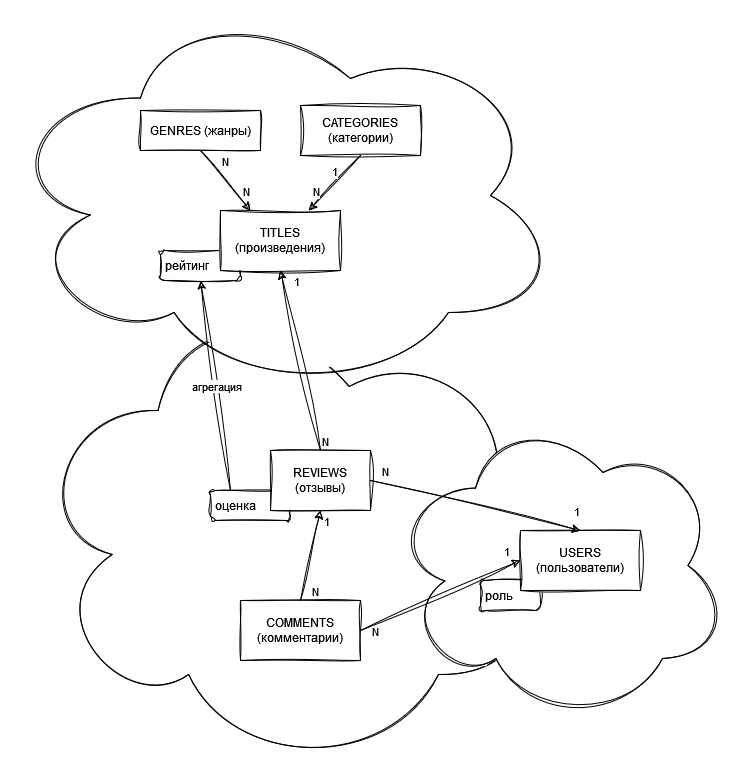

The diagram above was exported from draw.io. Its source (the exported page's mxGraphModel, read from the mxfile embedded in the PNG):
<mxGraphModel dx="2105" dy="822" grid="1" gridSize="10" guides="1" tooltips="1" connect="1" arrows="1" fold="1" page="1" pageScale="1" pageWidth="850" pageHeight="1100" math="0" shadow="0">
  <root>
    <mxCell id="0" />
    <mxCell id="1" parent="0" />
    <mxCell id="63KzIlolbwCN5dW2Wv4n-44" value="" style="ellipse;shape=cloud;whiteSpace=wrap;html=1;sketch=1;curveFitting=1;jiggle=2;" vertex="1" parent="1">
      <mxGeometry x="20" y="290" width="510" height="480" as="geometry" />
    </mxCell>
    <mxCell id="63KzIlolbwCN5dW2Wv4n-25" value="" style="ellipse;shape=cloud;whiteSpace=wrap;html=1;sketch=1;curveFitting=1;jiggle=2;" vertex="1" parent="1">
      <mxGeometry x="-10" width="560" height="390" as="geometry" />
    </mxCell>
    <mxCell id="63KzIlolbwCN5dW2Wv4n-3" value="" style="group" vertex="1" connectable="0" parent="1">
      <mxGeometry x="150" y="210" width="180" height="70" as="geometry" />
    </mxCell>
    <mxCell id="63KzIlolbwCN5dW2Wv4n-2" value="&lt;div align=&quot;left&quot;&gt;рейтинг&lt;/div&gt;" style="rounded=1;whiteSpace=wrap;html=1;sketch=1;curveFitting=1;jiggle=2;align=left;spacingLeft=3;" vertex="1" parent="63KzIlolbwCN5dW2Wv4n-3">
      <mxGeometry y="40" width="80" height="30" as="geometry" />
    </mxCell>
    <mxCell id="63KzIlolbwCN5dW2Wv4n-1" value="TITLES (произведения)" style="rounded=0;whiteSpace=wrap;html=1;sketch=1;curveFitting=1;jiggle=2;" vertex="1" parent="63KzIlolbwCN5dW2Wv4n-3">
      <mxGeometry x="60" width="120" height="60" as="geometry" />
    </mxCell>
    <mxCell id="63KzIlolbwCN5dW2Wv4n-5" value="" style="group" vertex="1" connectable="0" parent="1">
      <mxGeometry x="200" y="450" width="180" height="70" as="geometry" />
    </mxCell>
    <mxCell id="63KzIlolbwCN5dW2Wv4n-6" value="оценка" style="rounded=1;whiteSpace=wrap;html=1;sketch=1;curveFitting=1;jiggle=2;align=left;spacingLeft=3;" vertex="1" parent="63KzIlolbwCN5dW2Wv4n-5">
      <mxGeometry y="40" width="80" height="30" as="geometry" />
    </mxCell>
    <mxCell id="63KzIlolbwCN5dW2Wv4n-7" value="REVIEWS (отзывы)" style="rounded=0;whiteSpace=wrap;html=1;sketch=1;curveFitting=1;jiggle=2;" vertex="1" parent="63KzIlolbwCN5dW2Wv4n-5">
      <mxGeometry x="60" width="100" height="60" as="geometry" />
    </mxCell>
    <mxCell id="63KzIlolbwCN5dW2Wv4n-8" value="GENRES (жанры)" style="rounded=0;whiteSpace=wrap;html=1;sketch=1;curveFitting=1;jiggle=2;" vertex="1" parent="1">
      <mxGeometry x="130" y="110" width="120" height="40" as="geometry" />
    </mxCell>
    <mxCell id="63KzIlolbwCN5dW2Wv4n-23" value="CATEGORIES (категории)" style="rounded=0;whiteSpace=wrap;html=1;sketch=1;curveFitting=1;jiggle=2;" vertex="1" parent="1">
      <mxGeometry x="290" y="105" width="120" height="50" as="geometry" />
    </mxCell>
    <mxCell id="63KzIlolbwCN5dW2Wv4n-28" value="" style="endArrow=classic;html=1;rounded=0;exitX=0.5;exitY=1;exitDx=0;exitDy=0;entryX=0.25;entryY=0;entryDx=0;entryDy=0;sketch=1;curveFitting=1;jiggle=2;" edge="1" parent="1" source="63KzIlolbwCN5dW2Wv4n-8" target="63KzIlolbwCN5dW2Wv4n-1">
      <mxGeometry relative="1" as="geometry">
        <mxPoint x="580" y="330" as="sourcePoint" />
        <mxPoint x="500" y="420" as="targetPoint" />
      </mxGeometry>
    </mxCell>
    <mxCell id="63KzIlolbwCN5dW2Wv4n-30" value="&lt;div style=&quot;font-size: 11px;&quot;&gt;N&lt;/div&gt;" style="edgeLabel;resizable=0;html=1;align=left;verticalAlign=bottom;fontSize=11;" connectable="0" vertex="1" parent="63KzIlolbwCN5dW2Wv4n-28">
      <mxGeometry x="-1" relative="1" as="geometry">
        <mxPoint x="20" y="20" as="offset" />
      </mxGeometry>
    </mxCell>
    <mxCell id="63KzIlolbwCN5dW2Wv4n-31" value="N" style="edgeLabel;resizable=0;html=1;align=right;verticalAlign=bottom;" connectable="0" vertex="1" parent="63KzIlolbwCN5dW2Wv4n-28">
      <mxGeometry x="1" relative="1" as="geometry">
        <mxPoint y="-10" as="offset" />
      </mxGeometry>
    </mxCell>
    <mxCell id="63KzIlolbwCN5dW2Wv4n-32" value="" style="endArrow=classic;html=1;rounded=0;exitX=0.5;exitY=1;exitDx=0;exitDy=0;sketch=1;curveFitting=1;jiggle=2;" edge="1" parent="1" source="63KzIlolbwCN5dW2Wv4n-23" target="63KzIlolbwCN5dW2Wv4n-1">
      <mxGeometry relative="1" as="geometry">
        <mxPoint x="340" y="420" as="sourcePoint" />
        <mxPoint x="500" y="420" as="targetPoint" />
      </mxGeometry>
    </mxCell>
    <mxCell id="63KzIlolbwCN5dW2Wv4n-34" value="1" style="edgeLabel;resizable=0;html=1;align=left;verticalAlign=bottom;" connectable="0" vertex="1" parent="63KzIlolbwCN5dW2Wv4n-32">
      <mxGeometry x="-1" relative="1" as="geometry">
        <mxPoint x="-30" y="25" as="offset" />
      </mxGeometry>
    </mxCell>
    <mxCell id="63KzIlolbwCN5dW2Wv4n-35" value="N" style="edgeLabel;resizable=0;html=1;align=right;verticalAlign=bottom;" connectable="0" vertex="1" parent="63KzIlolbwCN5dW2Wv4n-32">
      <mxGeometry x="1" relative="1" as="geometry">
        <mxPoint x="12" y="-10" as="offset" />
      </mxGeometry>
    </mxCell>
    <mxCell id="63KzIlolbwCN5dW2Wv4n-38" value="COMMENTS (комментарии)" style="rounded=0;whiteSpace=wrap;html=1;sketch=1;curveFitting=1;jiggle=2;" vertex="1" parent="1">
      <mxGeometry x="230" y="600" width="120" height="60" as="geometry" />
    </mxCell>
    <mxCell id="63KzIlolbwCN5dW2Wv4n-40" value="" style="endArrow=classic;html=1;rounded=0;exitX=0.5;exitY=0;exitDx=0;exitDy=0;entryX=0.5;entryY=1;entryDx=0;entryDy=0;sketch=1;curveFitting=1;jiggle=2;" edge="1" parent="1" source="63KzIlolbwCN5dW2Wv4n-38" target="63KzIlolbwCN5dW2Wv4n-7">
      <mxGeometry relative="1" as="geometry">
        <mxPoint x="340" y="420" as="sourcePoint" />
        <mxPoint x="500" y="420" as="targetPoint" />
      </mxGeometry>
    </mxCell>
    <mxCell id="63KzIlolbwCN5dW2Wv4n-42" value="N" style="edgeLabel;resizable=0;html=1;align=left;verticalAlign=bottom;" connectable="0" vertex="1" parent="63KzIlolbwCN5dW2Wv4n-40">
      <mxGeometry x="-1" relative="1" as="geometry">
        <mxPoint x="10" as="offset" />
      </mxGeometry>
    </mxCell>
    <mxCell id="63KzIlolbwCN5dW2Wv4n-43" value="1" style="edgeLabel;resizable=0;html=1;align=right;verticalAlign=bottom;" connectable="0" vertex="1" parent="63KzIlolbwCN5dW2Wv4n-40">
      <mxGeometry x="1" relative="1" as="geometry">
        <mxPoint x="10" y="20" as="offset" />
      </mxGeometry>
    </mxCell>
    <mxCell id="63KzIlolbwCN5dW2Wv4n-45" value="" style="endArrow=classic;html=1;rounded=0;exitX=0.25;exitY=0;exitDx=0;exitDy=0;entryX=0.5;entryY=1;entryDx=0;entryDy=0;sketch=1;curveFitting=1;jiggle=2;" edge="1" parent="1" source="63KzIlolbwCN5dW2Wv4n-6" target="63KzIlolbwCN5dW2Wv4n-2">
      <mxGeometry relative="1" as="geometry">
        <mxPoint x="370" y="420" as="sourcePoint" />
        <mxPoint x="470" y="420" as="targetPoint" />
      </mxGeometry>
    </mxCell>
    <mxCell id="63KzIlolbwCN5dW2Wv4n-46" value="агрегация" style="edgeLabel;resizable=0;html=1;align=center;verticalAlign=middle;" connectable="0" vertex="1" parent="63KzIlolbwCN5dW2Wv4n-45">
      <mxGeometry relative="1" as="geometry" />
    </mxCell>
    <mxCell id="63KzIlolbwCN5dW2Wv4n-47" value="" style="endArrow=classic;html=1;rounded=0;exitX=0.5;exitY=0;exitDx=0;exitDy=0;entryX=0.5;entryY=1;entryDx=0;entryDy=0;sketch=1;curveFitting=1;jiggle=2;" edge="1" parent="1" source="63KzIlolbwCN5dW2Wv4n-7" target="63KzIlolbwCN5dW2Wv4n-1">
      <mxGeometry relative="1" as="geometry">
        <mxPoint x="340" y="420" as="sourcePoint" />
        <mxPoint x="270" y="280" as="targetPoint" />
      </mxGeometry>
    </mxCell>
    <mxCell id="63KzIlolbwCN5dW2Wv4n-49" value="N" style="edgeLabel;resizable=0;html=1;align=left;verticalAlign=bottom;" connectable="0" vertex="1" parent="63KzIlolbwCN5dW2Wv4n-47">
      <mxGeometry x="-1" relative="1" as="geometry" />
    </mxCell>
    <mxCell id="63KzIlolbwCN5dW2Wv4n-50" value="&lt;div&gt;1&lt;/div&gt;" style="edgeLabel;resizable=0;html=1;align=right;verticalAlign=bottom;" connectable="0" vertex="1" parent="63KzIlolbwCN5dW2Wv4n-47">
      <mxGeometry x="1" relative="1" as="geometry">
        <mxPoint x="20" y="20" as="offset" />
      </mxGeometry>
    </mxCell>
    <mxCell id="63KzIlolbwCN5dW2Wv4n-55" value="" style="group" vertex="1" connectable="0" parent="1">
      <mxGeometry x="380" y="410" width="340" height="310" as="geometry" />
    </mxCell>
    <mxCell id="63KzIlolbwCN5dW2Wv4n-51" value="" style="ellipse;shape=cloud;whiteSpace=wrap;html=1;sketch=1;curveFitting=1;jiggle=2;" vertex="1" parent="63KzIlolbwCN5dW2Wv4n-55">
      <mxGeometry width="340" height="310" as="geometry" />
    </mxCell>
    <mxCell id="63KzIlolbwCN5dW2Wv4n-54" value="" style="group" vertex="1" connectable="0" parent="63KzIlolbwCN5dW2Wv4n-55">
      <mxGeometry x="70" y="120" width="180" height="80" as="geometry" />
    </mxCell>
    <mxCell id="63KzIlolbwCN5dW2Wv4n-53" value="роль" style="rounded=1;whiteSpace=wrap;html=1;sketch=1;curveFitting=1;jiggle=2;align=left;spacingLeft=3;" vertex="1" parent="63KzIlolbwCN5dW2Wv4n-54">
      <mxGeometry x="20" y="50" width="60" height="30" as="geometry" />
    </mxCell>
    <mxCell id="63KzIlolbwCN5dW2Wv4n-52" value="USERS (пользователи)" style="rounded=0;whiteSpace=wrap;html=1;sketch=1;curveFitting=1;jiggle=2;" vertex="1" parent="63KzIlolbwCN5dW2Wv4n-54">
      <mxGeometry x="60" width="120" height="60" as="geometry" />
    </mxCell>
    <mxCell id="63KzIlolbwCN5dW2Wv4n-56" value="" style="endArrow=classic;html=1;rounded=0;exitX=1;exitY=0.5;exitDx=0;exitDy=0;entryX=0;entryY=0.5;entryDx=0;entryDy=0;sketch=1;curveFitting=1;jiggle=2;" edge="1" parent="1" source="63KzIlolbwCN5dW2Wv4n-38" target="63KzIlolbwCN5dW2Wv4n-52">
      <mxGeometry relative="1" as="geometry">
        <mxPoint x="300" y="400" as="sourcePoint" />
        <mxPoint x="460" y="400" as="targetPoint" />
      </mxGeometry>
    </mxCell>
    <mxCell id="63KzIlolbwCN5dW2Wv4n-58" value="N" style="edgeLabel;resizable=0;html=1;align=left;verticalAlign=bottom;" connectable="0" vertex="1" parent="63KzIlolbwCN5dW2Wv4n-56">
      <mxGeometry x="-1" relative="1" as="geometry">
        <mxPoint x="10" y="10" as="offset" />
      </mxGeometry>
    </mxCell>
    <mxCell id="63KzIlolbwCN5dW2Wv4n-59" value="1" style="edgeLabel;resizable=0;html=1;align=right;verticalAlign=bottom;" connectable="0" vertex="1" parent="63KzIlolbwCN5dW2Wv4n-56">
      <mxGeometry x="1" relative="1" as="geometry">
        <mxPoint x="-10" as="offset" />
      </mxGeometry>
    </mxCell>
    <mxCell id="63KzIlolbwCN5dW2Wv4n-61" value="" style="endArrow=classic;html=1;rounded=0;exitX=1;exitY=0.5;exitDx=0;exitDy=0;entryX=0.5;entryY=0;entryDx=0;entryDy=0;sketch=1;curveFitting=1;jiggle=2;" edge="1" parent="1" source="63KzIlolbwCN5dW2Wv4n-7" target="63KzIlolbwCN5dW2Wv4n-52">
      <mxGeometry relative="1" as="geometry">
        <mxPoint x="300" y="400" as="sourcePoint" />
        <mxPoint x="460" y="400" as="targetPoint" />
      </mxGeometry>
    </mxCell>
    <mxCell id="63KzIlolbwCN5dW2Wv4n-63" value="N" style="edgeLabel;resizable=0;html=1;align=left;verticalAlign=bottom;" connectable="0" vertex="1" parent="63KzIlolbwCN5dW2Wv4n-61">
      <mxGeometry x="-1" relative="1" as="geometry">
        <mxPoint x="10" as="offset" />
      </mxGeometry>
    </mxCell>
    <mxCell id="63KzIlolbwCN5dW2Wv4n-64" value="1" style="edgeLabel;resizable=0;html=1;align=right;verticalAlign=bottom;" connectable="0" vertex="1" parent="63KzIlolbwCN5dW2Wv4n-61">
      <mxGeometry x="1" relative="1" as="geometry">
        <mxPoint y="-10" as="offset" />
      </mxGeometry>
    </mxCell>
  </root>
</mxGraphModel>